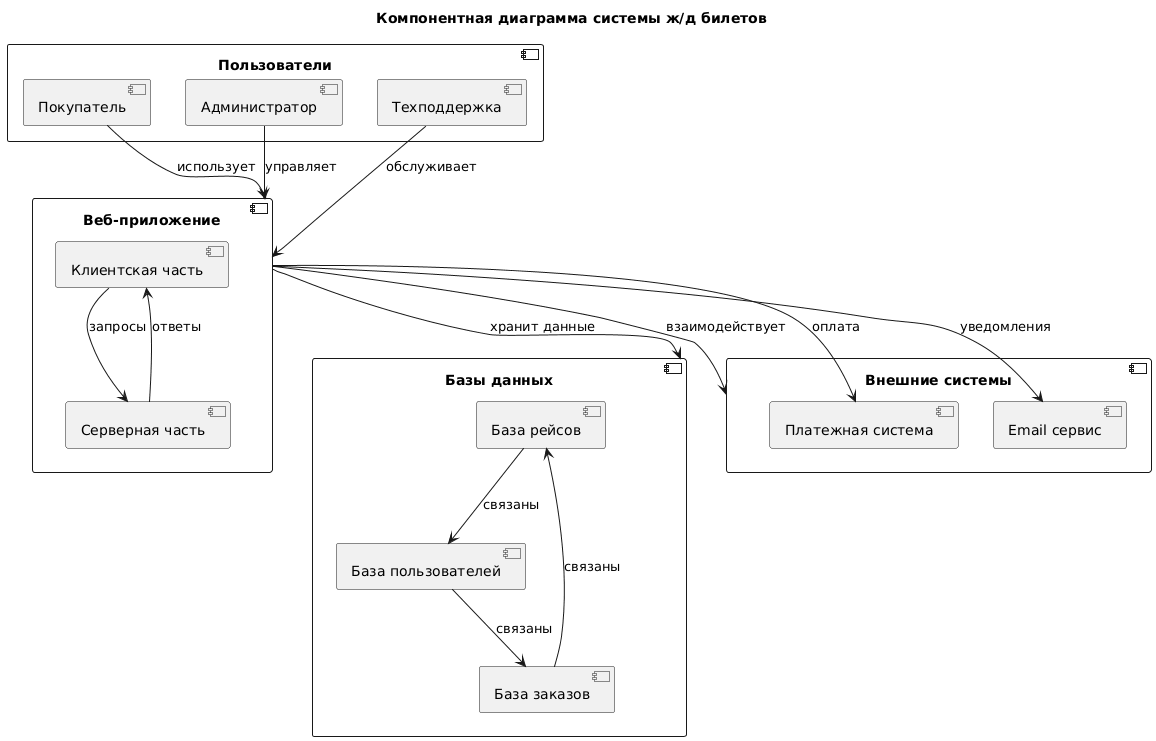

The diagram above was rendered by PlantUML. Its source (embedded in the PNG):
@startuml
title Компонентная диаграмма системы ж/д билетов

component "Веб-приложение" as Application {
    component "Клиентская часть" as Client
    component "Серверная часть" as Server
}

component "Пользователи" as User {
    component "Покупатель" as Customer
    component "Администратор" as Admin
    component "Техподдержка" as Support
}

component "Базы данных" as Databases {
    component "База рейсов" as FlightsDB
    component "База пользователей" as UsersDB
    component "База заказов" as OrdersDB
}

component "Внешние системы" as External {
    component "Платежная система" as Payment
    component "Email сервис" as Email
}

' Связи между компонентами
Customer --> Application : использует
Admin --> Application : управляет
Support --> Application : обслуживает

Application --> Databases : хранит данные
Application --> External : взаимодействует

Client --> Server : запросы
Server --> Client : ответы

FlightsDB --> UsersDB : связаны
UsersDB --> OrdersDB : связаны
OrdersDB --> FlightsDB : связаны

Application --> Payment : оплата
Application --> Email : уведомления
@enduml